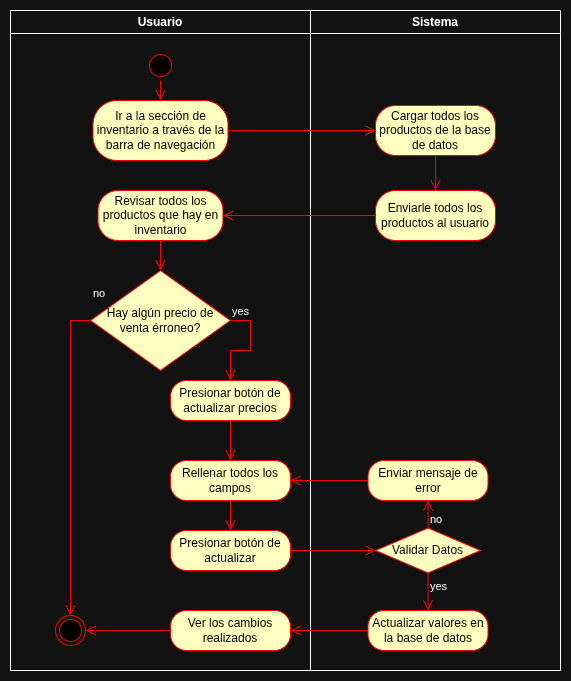

The diagram above was exported from draw.io. Its source (the exported page's mxGraphModel, read from the mxfile embedded in the PNG):
<mxGraphModel dx="874" dy="483" grid="1" gridSize="10" guides="1" tooltips="1" connect="1" arrows="1" fold="1" page="1" pageScale="1" pageWidth="827" pageHeight="1169" math="0" shadow="0">
  <root>
    <mxCell id="0" />
    <mxCell id="1" parent="0" />
    <mxCell id="Jp4aGcwvYaImKs0MglkC-1" value="Usuario" style="swimlane;whiteSpace=wrap;html=1;" vertex="1" parent="1">
      <mxGeometry x="70" y="40" width="300" height="660" as="geometry" />
    </mxCell>
    <mxCell id="Jp4aGcwvYaImKs0MglkC-3" value="" style="ellipse;html=1;shape=endState;fillColor=#000000;strokeColor=#ff0000;" vertex="1" parent="Jp4aGcwvYaImKs0MglkC-1">
      <mxGeometry x="45" y="605" width="30" height="30" as="geometry" />
    </mxCell>
    <mxCell id="Jp4aGcwvYaImKs0MglkC-20" value="" style="ellipse;html=1;shape=startState;fillColor=#000000;strokeColor=#ff0000;" vertex="1" parent="Jp4aGcwvYaImKs0MglkC-1">
      <mxGeometry x="135" y="40" width="30" height="30" as="geometry" />
    </mxCell>
    <mxCell id="Jp4aGcwvYaImKs0MglkC-21" value="" style="edgeStyle=orthogonalEdgeStyle;html=1;verticalAlign=bottom;endArrow=open;endSize=8;strokeColor=#ff0000;rounded=0;entryX=0.5;entryY=0;entryDx=0;entryDy=0;" edge="1" source="Jp4aGcwvYaImKs0MglkC-20" parent="Jp4aGcwvYaImKs0MglkC-1" target="Jp4aGcwvYaImKs0MglkC-22">
      <mxGeometry relative="1" as="geometry">
        <mxPoint x="115" y="130" as="targetPoint" />
      </mxGeometry>
    </mxCell>
    <mxCell id="Jp4aGcwvYaImKs0MglkC-22" value="Ir a la sección de inventario a través de la barra de navegación" style="rounded=1;whiteSpace=wrap;html=1;arcSize=40;fontColor=#000000;fillColor=#ffffc0;strokeColor=#ff0000;" vertex="1" parent="Jp4aGcwvYaImKs0MglkC-1">
      <mxGeometry x="82.5" y="90" width="135" height="60" as="geometry" />
    </mxCell>
    <mxCell id="Jp4aGcwvYaImKs0MglkC-27" value="Revisar todos los productos que hay en inventario" style="rounded=1;whiteSpace=wrap;html=1;arcSize=40;fontColor=#000000;fillColor=#ffffc0;strokeColor=#ff0000;" vertex="1" parent="Jp4aGcwvYaImKs0MglkC-1">
      <mxGeometry x="87.5" y="180" width="125" height="50" as="geometry" />
    </mxCell>
    <mxCell id="Jp4aGcwvYaImKs0MglkC-28" value="" style="edgeStyle=orthogonalEdgeStyle;html=1;verticalAlign=bottom;endArrow=open;endSize=8;strokeColor=#ff0000;rounded=0;entryX=0.5;entryY=0;entryDx=0;entryDy=0;" edge="1" source="Jp4aGcwvYaImKs0MglkC-27" parent="Jp4aGcwvYaImKs0MglkC-1" target="Jp4aGcwvYaImKs0MglkC-29">
      <mxGeometry relative="1" as="geometry">
        <mxPoint x="115" y="280" as="targetPoint" />
      </mxGeometry>
    </mxCell>
    <mxCell id="Jp4aGcwvYaImKs0MglkC-29" value="Hay algún precio de venta érroneo?" style="rhombus;whiteSpace=wrap;html=1;fontColor=#000000;fillColor=#ffffc0;strokeColor=#ff0000;" vertex="1" parent="Jp4aGcwvYaImKs0MglkC-1">
      <mxGeometry x="80" y="260" width="140" height="100" as="geometry" />
    </mxCell>
    <mxCell id="Jp4aGcwvYaImKs0MglkC-30" value="yes" style="edgeStyle=orthogonalEdgeStyle;html=1;align=left;verticalAlign=bottom;endArrow=open;endSize=8;strokeColor=#ff0000;rounded=0;exitX=1;exitY=0.5;exitDx=0;exitDy=0;entryX=0.5;entryY=0;entryDx=0;entryDy=0;" edge="1" source="Jp4aGcwvYaImKs0MglkC-29" parent="Jp4aGcwvYaImKs0MglkC-1" target="Jp4aGcwvYaImKs0MglkC-34">
      <mxGeometry x="-1" relative="1" as="geometry">
        <mxPoint x="240" y="360" as="targetPoint" />
        <Array as="points">
          <mxPoint x="240" y="310" />
          <mxPoint x="240" y="340" />
          <mxPoint x="220" y="340" />
          <mxPoint x="220" y="370" />
        </Array>
      </mxGeometry>
    </mxCell>
    <mxCell id="Jp4aGcwvYaImKs0MglkC-31" value="no" style="edgeStyle=orthogonalEdgeStyle;html=1;align=left;verticalAlign=top;endArrow=open;endSize=8;strokeColor=#ff0000;rounded=0;entryX=0.5;entryY=0;entryDx=0;entryDy=0;" edge="1" parent="Jp4aGcwvYaImKs0MglkC-1" target="Jp4aGcwvYaImKs0MglkC-3">
      <mxGeometry x="-0.8731" y="-20" relative="1" as="geometry">
        <mxPoint x="60" y="580" as="targetPoint" />
        <mxPoint x="80" y="309" as="sourcePoint" />
        <Array as="points">
          <mxPoint x="80" y="310" />
          <mxPoint x="60" y="310" />
          <mxPoint x="60" y="605" />
        </Array>
        <mxPoint x="20" y="-20" as="offset" />
      </mxGeometry>
    </mxCell>
    <mxCell id="Jp4aGcwvYaImKs0MglkC-34" value="Presionar botón de actualizar precios" style="rounded=1;whiteSpace=wrap;html=1;arcSize=40;fontColor=#000000;fillColor=#ffffc0;strokeColor=#ff0000;" vertex="1" parent="Jp4aGcwvYaImKs0MglkC-1">
      <mxGeometry x="160" y="370" width="120" height="40" as="geometry" />
    </mxCell>
    <mxCell id="Jp4aGcwvYaImKs0MglkC-35" value="" style="edgeStyle=orthogonalEdgeStyle;html=1;verticalAlign=bottom;endArrow=open;endSize=8;strokeColor=#ff0000;rounded=0;" edge="1" source="Jp4aGcwvYaImKs0MglkC-34" parent="Jp4aGcwvYaImKs0MglkC-1">
      <mxGeometry relative="1" as="geometry">
        <mxPoint x="220" y="450" as="targetPoint" />
      </mxGeometry>
    </mxCell>
    <mxCell id="Jp4aGcwvYaImKs0MglkC-42" value="Rellenar todos los campos" style="rounded=1;whiteSpace=wrap;html=1;arcSize=40;fontColor=#000000;fillColor=#ffffc0;strokeColor=#ff0000;" vertex="1" parent="Jp4aGcwvYaImKs0MglkC-1">
      <mxGeometry x="160" y="450" width="120" height="40" as="geometry" />
    </mxCell>
    <mxCell id="Jp4aGcwvYaImKs0MglkC-43" value="" style="edgeStyle=orthogonalEdgeStyle;html=1;verticalAlign=bottom;endArrow=open;endSize=8;strokeColor=#ff0000;rounded=0;entryX=0.5;entryY=0;entryDx=0;entryDy=0;" edge="1" source="Jp4aGcwvYaImKs0MglkC-42" parent="Jp4aGcwvYaImKs0MglkC-1" target="Jp4aGcwvYaImKs0MglkC-44">
      <mxGeometry relative="1" as="geometry">
        <mxPoint x="220" y="550" as="targetPoint" />
      </mxGeometry>
    </mxCell>
    <mxCell id="Jp4aGcwvYaImKs0MglkC-44" value="Presionar botón de actualizar" style="rounded=1;whiteSpace=wrap;html=1;arcSize=40;fontColor=#000000;fillColor=#ffffc0;strokeColor=#ff0000;" vertex="1" parent="Jp4aGcwvYaImKs0MglkC-1">
      <mxGeometry x="160" y="520" width="120" height="40" as="geometry" />
    </mxCell>
    <mxCell id="Jp4aGcwvYaImKs0MglkC-50" value="Ver los cambios realizados" style="rounded=1;whiteSpace=wrap;html=1;arcSize=40;fontColor=#000000;fillColor=#ffffc0;strokeColor=#ff0000;" vertex="1" parent="Jp4aGcwvYaImKs0MglkC-1">
      <mxGeometry x="160" y="600" width="120" height="40" as="geometry" />
    </mxCell>
    <mxCell id="Jp4aGcwvYaImKs0MglkC-51" value="" style="edgeStyle=orthogonalEdgeStyle;html=1;verticalAlign=bottom;endArrow=open;endSize=8;strokeColor=#ff0000;rounded=0;entryX=1;entryY=0.5;entryDx=0;entryDy=0;" edge="1" source="Jp4aGcwvYaImKs0MglkC-50" parent="Jp4aGcwvYaImKs0MglkC-1" target="Jp4aGcwvYaImKs0MglkC-3">
      <mxGeometry relative="1" as="geometry">
        <mxPoint x="75" y="645" as="targetPoint" />
      </mxGeometry>
    </mxCell>
    <mxCell id="Jp4aGcwvYaImKs0MglkC-2" value="Sistema" style="swimlane;whiteSpace=wrap;html=1;" vertex="1" parent="1">
      <mxGeometry x="370" y="40" width="250" height="660" as="geometry" />
    </mxCell>
    <mxCell id="Jp4aGcwvYaImKs0MglkC-24" value="Validar Datos" style="rhombus;whiteSpace=wrap;html=1;fontColor=#000000;fillColor=#ffffc0;strokeColor=#ff0000;" vertex="1" parent="Jp4aGcwvYaImKs0MglkC-2">
      <mxGeometry x="65" y="517.5" width="105" height="45" as="geometry" />
    </mxCell>
    <mxCell id="Jp4aGcwvYaImKs0MglkC-25" value="no" style="edgeStyle=orthogonalEdgeStyle;html=1;align=left;verticalAlign=bottom;endArrow=open;endSize=8;strokeColor=#ff0000;rounded=0;entryX=0.5;entryY=1;entryDx=0;entryDy=0;" edge="1" source="Jp4aGcwvYaImKs0MglkC-24" parent="Jp4aGcwvYaImKs0MglkC-2" target="Jp4aGcwvYaImKs0MglkC-46">
      <mxGeometry x="-1" relative="1" as="geometry">
        <mxPoint x="230" y="410" as="targetPoint" />
      </mxGeometry>
    </mxCell>
    <mxCell id="Jp4aGcwvYaImKs0MglkC-26" value="yes" style="edgeStyle=orthogonalEdgeStyle;html=1;align=left;verticalAlign=top;endArrow=open;endSize=8;strokeColor=#ff0000;rounded=0;entryX=0.5;entryY=0;entryDx=0;entryDy=0;" edge="1" source="Jp4aGcwvYaImKs0MglkC-24" parent="Jp4aGcwvYaImKs0MglkC-2" target="Jp4aGcwvYaImKs0MglkC-48">
      <mxGeometry x="-1" relative="1" as="geometry">
        <mxPoint x="118" y="600" as="targetPoint" />
      </mxGeometry>
    </mxCell>
    <mxCell id="Jp4aGcwvYaImKs0MglkC-32" value="Cargar todos los productos de la base de datos" style="rounded=1;whiteSpace=wrap;html=1;arcSize=40;fontColor=#000000;fillColor=#ffffc0;strokeColor=#ff0000;" vertex="1" parent="Jp4aGcwvYaImKs0MglkC-2">
      <mxGeometry x="65" y="95" width="120" height="50" as="geometry" />
    </mxCell>
    <mxCell id="Jp4aGcwvYaImKs0MglkC-40" value="Enviarle todos los productos al usuario" style="rounded=1;whiteSpace=wrap;html=1;arcSize=40;fontColor=#000000;fillColor=#ffffc0;strokeColor=#ff0000;" vertex="1" parent="Jp4aGcwvYaImKs0MglkC-2">
      <mxGeometry x="65" y="180" width="120" height="50" as="geometry" />
    </mxCell>
    <mxCell id="Jp4aGcwvYaImKs0MglkC-33" value="" style="edgeStyle=orthogonalEdgeStyle;html=1;verticalAlign=bottom;endArrow=open;endSize=8;strokeColor=#ff0000;rounded=0;entryX=0.5;entryY=0;entryDx=0;entryDy=0;" edge="1" source="Jp4aGcwvYaImKs0MglkC-32" parent="Jp4aGcwvYaImKs0MglkC-2" target="Jp4aGcwvYaImKs0MglkC-40">
      <mxGeometry relative="1" as="geometry">
        <mxPoint x="40" y="500" as="targetPoint" />
      </mxGeometry>
    </mxCell>
    <mxCell id="Jp4aGcwvYaImKs0MglkC-46" value="Enviar mensaje de error" style="rounded=1;whiteSpace=wrap;html=1;arcSize=40;fontColor=#000000;fillColor=#ffffc0;strokeColor=#ff0000;" vertex="1" parent="Jp4aGcwvYaImKs0MglkC-2">
      <mxGeometry x="57.5" y="450" width="120" height="40" as="geometry" />
    </mxCell>
    <mxCell id="Jp4aGcwvYaImKs0MglkC-48" value="Actualizar valores en la base de datos" style="rounded=1;whiteSpace=wrap;html=1;arcSize=40;fontColor=#000000;fillColor=#ffffc0;strokeColor=#ff0000;" vertex="1" parent="Jp4aGcwvYaImKs0MglkC-2">
      <mxGeometry x="57.5" y="600" width="120" height="40" as="geometry" />
    </mxCell>
    <mxCell id="Jp4aGcwvYaImKs0MglkC-23" value="" style="edgeStyle=orthogonalEdgeStyle;html=1;verticalAlign=bottom;endArrow=open;endSize=8;strokeColor=#ff0000;rounded=0;entryX=0;entryY=0.5;entryDx=0;entryDy=0;" edge="1" source="Jp4aGcwvYaImKs0MglkC-22" parent="1" target="Jp4aGcwvYaImKs0MglkC-32">
      <mxGeometry relative="1" as="geometry">
        <mxPoint x="185" y="220" as="targetPoint" />
      </mxGeometry>
    </mxCell>
    <mxCell id="Jp4aGcwvYaImKs0MglkC-41" value="" style="edgeStyle=orthogonalEdgeStyle;html=1;verticalAlign=bottom;endArrow=open;endSize=8;strokeColor=#ff0000;rounded=0;entryX=1;entryY=0.5;entryDx=0;entryDy=0;" edge="1" source="Jp4aGcwvYaImKs0MglkC-40" parent="1" target="Jp4aGcwvYaImKs0MglkC-27">
      <mxGeometry relative="1" as="geometry">
        <mxPoint x="495" y="320" as="targetPoint" />
      </mxGeometry>
    </mxCell>
    <mxCell id="Jp4aGcwvYaImKs0MglkC-45" value="" style="edgeStyle=orthogonalEdgeStyle;html=1;verticalAlign=bottom;endArrow=open;endSize=8;strokeColor=#ff0000;rounded=0;entryX=0;entryY=0.5;entryDx=0;entryDy=0;" edge="1" source="Jp4aGcwvYaImKs0MglkC-44" parent="1" target="Jp4aGcwvYaImKs0MglkC-24">
      <mxGeometry relative="1" as="geometry">
        <mxPoint x="380" y="540" as="targetPoint" />
      </mxGeometry>
    </mxCell>
    <mxCell id="Jp4aGcwvYaImKs0MglkC-47" value="" style="edgeStyle=orthogonalEdgeStyle;html=1;verticalAlign=bottom;endArrow=open;endSize=8;strokeColor=#ff0000;rounded=0;entryX=1;entryY=0.5;entryDx=0;entryDy=0;" edge="1" source="Jp4aGcwvYaImKs0MglkC-46" parent="1" target="Jp4aGcwvYaImKs0MglkC-42">
      <mxGeometry relative="1" as="geometry">
        <mxPoint x="380" y="540" as="targetPoint" />
      </mxGeometry>
    </mxCell>
    <mxCell id="Jp4aGcwvYaImKs0MglkC-49" value="" style="edgeStyle=orthogonalEdgeStyle;html=1;verticalAlign=bottom;endArrow=open;endSize=8;strokeColor=#ff0000;rounded=0;entryX=1;entryY=0.5;entryDx=0;entryDy=0;" edge="1" source="Jp4aGcwvYaImKs0MglkC-48" parent="1" target="Jp4aGcwvYaImKs0MglkC-50">
      <mxGeometry relative="1" as="geometry">
        <mxPoint x="380" y="540" as="targetPoint" />
      </mxGeometry>
    </mxCell>
  </root>
</mxGraphModel>